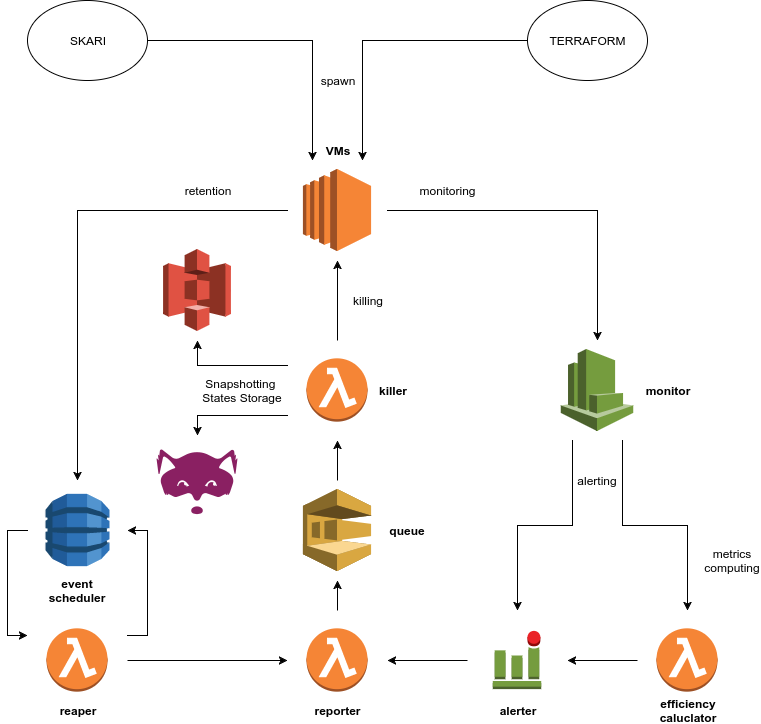

The diagram above was exported from draw.io. Its source (the exported page's mxGraphModel, read from the mxfile embedded in the PNG):
<mxGraphModel dx="1426" dy="895" grid="1" gridSize="10" guides="1" tooltips="1" connect="1" arrows="1" fold="1" page="1" pageScale="1" pageWidth="850" pageHeight="1100" background="#ffffff" math="0" shadow="0">
  <root>
    <mxCell id="0" />
    <mxCell id="1" parent="0" />
    <mxCell id="2" style="edgeStyle=orthogonalEdgeStyle;rounded=0;html=1;exitX=0;exitY=0.5;entryX=1;entryY=0.5;jettySize=auto;orthogonalLoop=1;" edge="1" source="3" target="17" parent="1">
      <mxGeometry relative="1" as="geometry" />
    </mxCell>
    <mxCell id="3" value="" style="shape=image;verticalLabelPosition=bottom;verticalAlign=top;imageAspect=0;aspect=fixed;image=data:image/svg+xml,(base64 omitted: 880 chars)" vertex="1" parent="1">
      <mxGeometry x="675" y="800" width="100" height="100" as="geometry" />
    </mxCell>
    <mxCell id="4" style="edgeStyle=orthogonalEdgeStyle;rounded=0;html=1;exitX=0;exitY=0.5;jettySize=auto;orthogonalLoop=1;" edge="1" source="6" target="13" parent="1">
      <mxGeometry relative="1" as="geometry" />
    </mxCell>
    <mxCell id="5" style="edgeStyle=orthogonalEdgeStyle;rounded=0;html=1;exitX=1;exitY=0.5;jettySize=auto;orthogonalLoop=1;" edge="1" source="6" target="20" parent="1">
      <mxGeometry relative="1" as="geometry" />
    </mxCell>
    <mxCell id="6" value="" style="shape=image;verticalLabelPosition=bottom;verticalAlign=top;imageAspect=0;aspect=fixed;image=data:image/svg+xml,(base64 omitted: 1380 chars)" vertex="1" parent="1">
      <mxGeometry x="325" y="350" width="100" height="100" as="geometry" />
    </mxCell>
    <mxCell id="7" style="edgeStyle=orthogonalEdgeStyle;rounded=0;html=1;exitX=1;exitY=0.5;entryX=0.25;entryY=0;jettySize=auto;orthogonalLoop=1;" edge="1" source="8" target="6" parent="1">
      <mxGeometry relative="1" as="geometry" />
    </mxCell>
    <mxCell id="8" value="SKARI" style="ellipse;whiteSpace=wrap;html=1;" vertex="1" parent="1">
      <mxGeometry x="65" y="190" width="120" height="80" as="geometry" />
    </mxCell>
    <mxCell id="9" style="edgeStyle=orthogonalEdgeStyle;rounded=0;html=1;exitX=0;exitY=0.5;entryX=0.75;entryY=0;jettySize=auto;orthogonalLoop=1;" edge="1" source="10" target="6" parent="1">
      <mxGeometry relative="1" as="geometry" />
    </mxCell>
    <mxCell id="10" value="TERRAFORM" style="ellipse;whiteSpace=wrap;html=1;" vertex="1" parent="1">
      <mxGeometry x="565" y="190" width="120" height="80" as="geometry" />
    </mxCell>
    <mxCell id="11" value="spawn" style="text;html=1;strokeColor=none;fillColor=none;align=center;verticalAlign=middle;whiteSpace=wrap;" vertex="1" parent="1">
      <mxGeometry x="355" y="260" width="40" height="20" as="geometry" />
    </mxCell>
    <mxCell id="12" style="edgeStyle=orthogonalEdgeStyle;rounded=0;html=1;exitX=0;exitY=0.5;entryX=0;entryY=0.25;jettySize=auto;orthogonalLoop=1;" edge="1" source="13" target="38" parent="1">
      <mxGeometry relative="1" as="geometry" />
    </mxCell>
    <mxCell id="13" value="" style="shape=image;verticalLabelPosition=bottom;verticalAlign=top;imageAspect=0;aspect=fixed;image=data:image/svg+xml,(base64 omitted: 2040 chars)" vertex="1" parent="1">
      <mxGeometry x="65" y="670" width="100" height="100" as="geometry" />
    </mxCell>
    <mxCell id="14" value="monitoring" style="text;html=1;strokeColor=none;fillColor=none;align=center;verticalAlign=middle;whiteSpace=wrap;" vertex="1" parent="1">
      <mxGeometry x="465" y="370" width="40" height="20" as="geometry" />
    </mxCell>
    <mxCell id="15" value="retention" style="text;html=1;strokeColor=none;fillColor=none;align=center;verticalAlign=middle;whiteSpace=wrap;" vertex="1" parent="1">
      <mxGeometry x="225" y="370" width="40" height="20" as="geometry" />
    </mxCell>
    <mxCell id="16" style="edgeStyle=orthogonalEdgeStyle;rounded=0;html=1;exitX=0;exitY=0.5;jettySize=auto;orthogonalLoop=1;" edge="1" source="17" target="32" parent="1">
      <mxGeometry relative="1" as="geometry" />
    </mxCell>
    <mxCell id="17" value="" style="shape=image;verticalLabelPosition=bottom;verticalAlign=top;imageAspect=0;aspect=fixed;image=data:image/svg+xml,(base64 omitted: 1468 chars)" vertex="1" parent="1">
      <mxGeometry x="505" y="800" width="100" height="100" as="geometry" />
    </mxCell>
    <mxCell id="18" style="edgeStyle=orthogonalEdgeStyle;rounded=0;html=1;exitX=0.25;exitY=1;jettySize=auto;orthogonalLoop=1;" edge="1" source="20" target="17" parent="1">
      <mxGeometry relative="1" as="geometry" />
    </mxCell>
    <mxCell id="19" style="edgeStyle=orthogonalEdgeStyle;rounded=0;html=1;exitX=0.75;exitY=1;jettySize=auto;orthogonalLoop=1;" edge="1" source="20" target="3" parent="1">
      <mxGeometry relative="1" as="geometry" />
    </mxCell>
    <mxCell id="20" value="" style="shape=image;verticalLabelPosition=bottom;verticalAlign=top;imageAspect=0;aspect=fixed;image=data:image/svg+xml,(base64 omitted: 1616 chars)" vertex="1" parent="1">
      <mxGeometry x="585" y="530" width="100" height="100" as="geometry" />
    </mxCell>
    <mxCell id="21" value="alerting" style="text;html=1;strokeColor=none;fillColor=none;align=center;verticalAlign=middle;whiteSpace=wrap;" vertex="1" parent="1">
      <mxGeometry x="615" y="660" width="40" height="20" as="geometry" />
    </mxCell>
    <mxCell id="22" style="edgeStyle=orthogonalEdgeStyle;rounded=0;html=1;exitX=0.5;exitY=0;entryX=0.5;entryY=1;jettySize=auto;orthogonalLoop=1;" edge="1" source="25" target="6" parent="1">
      <mxGeometry relative="1" as="geometry" />
    </mxCell>
    <mxCell id="23" style="edgeStyle=orthogonalEdgeStyle;rounded=0;html=1;exitX=0;exitY=0.25;entryX=0.5;entryY=1;jettySize=auto;orthogonalLoop=1;" edge="1" source="25" target="26" parent="1">
      <mxGeometry relative="1" as="geometry" />
    </mxCell>
    <mxCell id="24" style="edgeStyle=orthogonalEdgeStyle;rounded=0;html=1;exitX=0;exitY=0.75;entryX=0.5;entryY=0;jettySize=auto;orthogonalLoop=1;" edge="1" source="25" target="45" parent="1">
      <mxGeometry relative="1" as="geometry" />
    </mxCell>
    <mxCell id="25" value="" style="shape=image;verticalLabelPosition=bottom;verticalAlign=top;imageAspect=0;aspect=fixed;image=data:image/svg+xml,(base64 omitted: 880 chars)" vertex="1" parent="1">
      <mxGeometry x="325" y="530" width="100" height="100" as="geometry" />
    </mxCell>
    <mxCell id="26" value="" style="shape=image;verticalLabelPosition=bottom;verticalAlign=top;imageAspect=0;aspect=fixed;image=data:image/svg+xml,(base64 omitted: 1816 chars)" vertex="1" parent="1">
      <mxGeometry x="185" y="430" width="100" height="100" as="geometry" />
    </mxCell>
    <mxCell id="27" value="killing" style="text;html=1;strokeColor=none;fillColor=none;align=center;verticalAlign=middle;whiteSpace=wrap;" vertex="1" parent="1">
      <mxGeometry x="385" y="480" width="40" height="20" as="geometry" />
    </mxCell>
    <mxCell id="28" value="Snapshotting&amp;nbsp;&lt;div&gt;States Storage&lt;/div&gt;" style="text;html=1;strokeColor=none;fillColor=none;align=center;verticalAlign=middle;whiteSpace=wrap;" vertex="1" parent="1">
      <mxGeometry x="220" y="570" width="120" height="20" as="geometry" />
    </mxCell>
    <mxCell id="29" style="edgeStyle=orthogonalEdgeStyle;rounded=0;html=1;exitX=0.5;exitY=0;jettySize=auto;orthogonalLoop=1;" edge="1" source="30" target="25" parent="1">
      <mxGeometry relative="1" as="geometry" />
    </mxCell>
    <mxCell id="30" value="" style="shape=image;verticalLabelPosition=bottom;verticalAlign=top;imageAspect=0;aspect=fixed;image=data:image/svg+xml,(base64 omitted: 1784 chars)" vertex="1" parent="1">
      <mxGeometry x="325" y="670" width="100" height="100" as="geometry" />
    </mxCell>
    <mxCell id="31" style="edgeStyle=orthogonalEdgeStyle;rounded=0;html=1;exitX=0.5;exitY=0;entryX=0.5;entryY=1;jettySize=auto;orthogonalLoop=1;" edge="1" source="32" target="30" parent="1">
      <mxGeometry relative="1" as="geometry" />
    </mxCell>
    <mxCell id="32" value="" style="shape=image;verticalLabelPosition=bottom;verticalAlign=top;imageAspect=0;aspect=fixed;image=data:image/svg+xml,(base64 omitted: 880 chars)" vertex="1" parent="1">
      <mxGeometry x="325" y="800" width="100" height="100" as="geometry" />
    </mxCell>
    <mxCell id="33" value="metrics&lt;div&gt;computing&lt;/div&gt;" style="text;html=1;strokeColor=none;fillColor=none;align=center;verticalAlign=middle;whiteSpace=wrap;" vertex="1" parent="1">
      <mxGeometry x="750" y="740" width="40" height="20" as="geometry" />
    </mxCell>
    <mxCell id="34" value="reporter" style="text;html=1;strokeColor=none;fillColor=none;align=center;verticalAlign=middle;whiteSpace=wrap;fontStyle=1" vertex="1" parent="1">
      <mxGeometry x="355" y="890" width="40" height="20" as="geometry" />
    </mxCell>
    <mxCell id="35" value="&lt;b&gt;killer&lt;/b&gt;" style="text;html=1;strokeColor=none;fillColor=none;align=center;verticalAlign=middle;whiteSpace=wrap;" vertex="1" parent="1">
      <mxGeometry x="410" y="570" width="40" height="20" as="geometry" />
    </mxCell>
    <mxCell id="36" style="edgeStyle=orthogonalEdgeStyle;rounded=0;html=1;exitX=1;exitY=0.25;entryX=1;entryY=0.5;jettySize=auto;orthogonalLoop=1;" edge="1" source="38" target="13" parent="1">
      <mxGeometry relative="1" as="geometry" />
    </mxCell>
    <mxCell id="37" style="edgeStyle=orthogonalEdgeStyle;rounded=0;html=1;exitX=1;exitY=0.5;jettySize=auto;orthogonalLoop=1;" edge="1" source="38" target="32" parent="1">
      <mxGeometry relative="1" as="geometry" />
    </mxCell>
    <mxCell id="38" value="" style="shape=image;verticalLabelPosition=bottom;verticalAlign=top;imageAspect=0;aspect=fixed;image=data:image/svg+xml,(base64 omitted: 880 chars)" vertex="1" parent="1">
      <mxGeometry x="65" y="800" width="100" height="100" as="geometry" />
    </mxCell>
    <mxCell id="39" value="reaper" style="text;html=1;strokeColor=none;fillColor=none;align=center;verticalAlign=middle;whiteSpace=wrap;fontStyle=1" vertex="1" parent="1">
      <mxGeometry x="95" y="890" width="40" height="20" as="geometry" />
    </mxCell>
    <mxCell id="40" value="queue" style="text;html=1;strokeColor=none;fillColor=none;align=center;verticalAlign=middle;whiteSpace=wrap;fontStyle=1" vertex="1" parent="1">
      <mxGeometry x="425" y="710" width="40" height="20" as="geometry" />
    </mxCell>
    <mxCell id="41" value="&lt;b&gt;event scheduler&lt;/b&gt;" style="text;html=1;strokeColor=none;fillColor=none;align=center;verticalAlign=middle;whiteSpace=wrap;" vertex="1" parent="1">
      <mxGeometry x="95" y="770" width="40" height="20" as="geometry" />
    </mxCell>
    <mxCell id="42" value="&lt;b&gt;VMs&lt;/b&gt;" style="text;html=1;strokeColor=none;fillColor=none;align=center;verticalAlign=middle;whiteSpace=wrap;" vertex="1" parent="1">
      <mxGeometry x="355" y="330" width="40" height="20" as="geometry" />
    </mxCell>
    <mxCell id="43" value="&lt;b&gt;efficiency&lt;/b&gt;&lt;div&gt;&lt;b&gt;caluclator&lt;/b&gt;&lt;/div&gt;" style="text;html=1;strokeColor=none;fillColor=none;align=center;verticalAlign=middle;whiteSpace=wrap;" vertex="1" parent="1">
      <mxGeometry x="705" y="890" width="40" height="20" as="geometry" />
    </mxCell>
    <mxCell id="44" value="&lt;b&gt;monitor&lt;/b&gt;" style="text;html=1;strokeColor=none;fillColor=none;align=center;verticalAlign=middle;whiteSpace=wrap;" vertex="1" parent="1">
      <mxGeometry x="685" y="570" width="40" height="20" as="geometry" />
    </mxCell>
    <mxCell id="45" value="" style="shape=image;aspect=fixed;image=data:image/png,(base64 omitted: 4888 chars);" vertex="1" parent="1">
      <mxGeometry x="190" y="625" width="90" height="90" as="geometry" />
    </mxCell>
    <mxCell id="46" value="&lt;b&gt;alerter&lt;/b&gt;" style="text;html=1;strokeColor=none;fillColor=none;align=center;verticalAlign=middle;whiteSpace=wrap;" vertex="1" parent="1">
      <mxGeometry x="535" y="890" width="40" height="20" as="geometry" />
    </mxCell>
  </root>
</mxGraphModel>